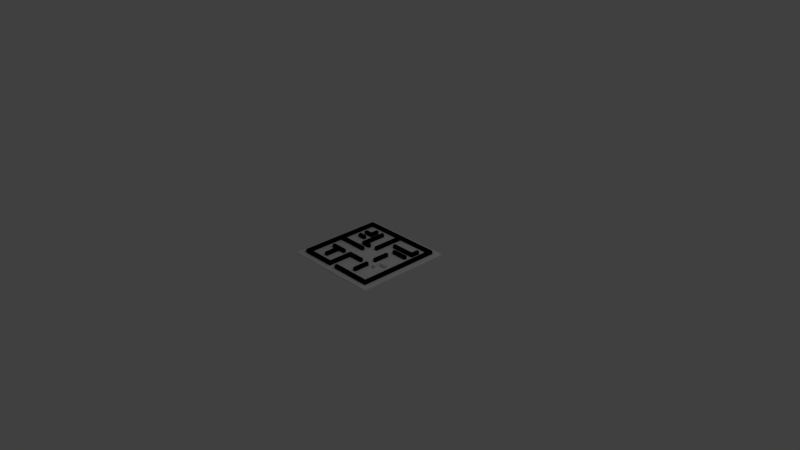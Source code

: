 # Source: simplemaze.blend  (saved by Blender 2.78.0; exported with 4.5.12 LTS)
import bpy
from mathutils import Matrix  # noqa: F401  (used for matrix-valued properties, if any)

bpy.ops.wm.read_factory_settings(use_empty=True)
scene = bpy.context.scene
scene.name = 'Scene'

# ---- collections
col_collection_1 = bpy.data.collections.new('Collection 1'); scene.collection.children.link(col_collection_1)

# ---- materials (node trees are filled in below, after node groups)
mat_material = bpy.data.materials.new('Material')
mat_material.alpha_threshold = 0.0
mat_material.use_transparent_shadow = False
mat_material.roughness = 0.5
mat_material.line_color = (0.0, 0.0, 0.0, 1.0)

# ---- material node trees

# ---- world
world_world = bpy.data.worlds.new('World'); scene.world = world_world
world_world.color = (0.05088, 0.05088, 0.05088)
world_world.use_sun_shadow = False
world_world.sun_shadow_jitter_overblur = 0.0
world_world.cycles.sampling_method = 'MANUAL'

# ---- cameras
cam_camera = bpy.data.cameras.new('Camera')
cam_camera.clip_end = 100.0
cam_camera.lens = 35.0
cam_camera.sensor_width = 32.0
cam_camera.sensor_height = 18.0
cam_camera.ortho_scale = 7.314
cam_camera.dof.focus_distance = 0.0
cam_camera.dof.aperture_fstop = 128.0

# ---- lights
light_lamp = bpy.data.lights.new('Lamp', 'POINT')
light_lamp.transmission_factor = 0.0
light_lamp.cutoff_distance = 30.0
light_lamp.energy = 100.0
light_lamp.shadow_buffer_clip_start = 1.001
light_lamp.shadow_soft_size = 0.1
light_lamp.shadow_maximum_resolution = 0.006
light_lamp.use_absolute_resolution = True

# ---- meshes
me_plane_025 = bpy.data.meshes.new('Plane.025')
me_plane_025.from_pydata([(-0.3328, -0.2021, 0.0), (-0.4438, -0.2021, 0.0), (-0.3328, -0.2021, 0.05635), (-0.4438, -0.2021, 0.05635), (-0.3328, -0.2417, 0.0), (-0.4438, -0.2417, 0.0), (-0.3328, -0.2417, 0.05635), (-0.4438, -0.2417, 0.05635), (-0.3526, -0.4438, 0.0), (-0.3526, -0.4438, 0.05635), (-0.3526, -0.2219, 0.05635), (-0.3526, -0.2219, 0.0), (-0.313, -0.4438, 0.0), (-0.313, -0.4438, 0.05635), (-0.313, -0.2219, 0.05635), (-0.313, -0.2219, 0.0), (-0.2219, -0.2021, 0.0), (-0.2219, -0.2021, 0.05635), (-0.3328, -0.2021, 0.05635), (-0.3328, -0.2021, 0.0), (-0.2219, -0.2417, 0.0), (-0.2219, -0.2417, 0.05635), (-0.3328, -0.2417, 0.05635), (-0.3328, -0.2417, 0.0), (-0.313, 0.313, 0.0), (-0.4438, 0.313, 0.0), (-0.313, 0.4438, 0.0), (-0.313, 0.313, 0.05635), (-0.4438, 0.313, 0.05635), (-0.313, 0.4438, 0.05635), (-0.3526, 0.3526, 0.0), (-0.4438, 0.3526, 0.0), (-0.3526, 0.4438, 0.0), (-0.3526, 0.3526, 0.05635), (-0.4438, 0.3526, 0.05635), (-0.3526, 0.4438, 0.05635), (0.0, -0.5745, 0.0), (0.5745, -0.5745, 0.0), (-0.09114, -0.5745, 0.0), (-0.5745, -0.5745, 0.0), (-0.5745, 0.5745, 0.0), (0.5745, 0.5745, 0.0), (-0.09114, -0.2417, 0.0), (0.1109, -0.2417, 0.0), (0.0, -0.5745, 0.05635), (0.5745, -0.5745, 0.05635), (-0.09114, -0.5745, 0.05635), (-0.5745, -0.5745, 0.05635), (-0.5745, 0.5745, 0.05635), (0.5745, 0.5745, 0.05635), (-0.09114, -0.2417, 0.05635), (0.1109, -0.2417, 0.05635), (0.0, -0.5349, 0.0), (0.5349, -0.5349, 0.0), (-0.1307, -0.5349, 0.0), (-0.5349, -0.5349, 0.0), (-0.5349, 0.5349, 0.0), (0.5349, 0.5349, 0.0), (-0.1307, -0.2021, 0.0), (0.1109, -0.2021, 0.0), (0.0, -0.5349, 0.05635), (0.5349, -0.5349, 0.05635), (-0.1307, -0.5349, 0.05635), (-0.5349, -0.5349, 0.05635), (-0.5349, 0.5349, 0.05635), (0.5349, 0.5349, 0.05635), (-0.1307, -0.2021, 0.05635), (0.1109, -0.2021, 0.05635), (-0.4438, 0.2417, 0.0), (-0.3328, 0.2417, 0.0), (-0.4438, 0.2417, 0.05635), (-0.3328, 0.2417, 0.05635), (-0.4438, 0.2021, 0.0), (-0.3328, 0.2021, 0.0), (-0.4438, 0.2021, 0.05635), (-0.3328, 0.2021, 0.05635), (-0.2417, 0.4438, 0.0), (-0.1109, 0.09114, 0.0), (-0.2417, 0.09114, 0.0), (-0.2417, 0.4438, 0.05635), (-0.1109, 0.09114, 0.05635), (-0.2417, 0.09114, 0.05635), (-0.2021, 0.4438, 0.0), (-0.1109, 0.1307, 0.0), (-0.2021, 0.1307, 0.0), (-0.2021, 0.4438, 0.05635), (-0.1109, 0.1307, 0.05635), (-0.2021, 0.1307, 0.05635), (-0.5547, -0.0198, 0.0), (-0.1109, -0.0198, 0.0), (-0.5547, -0.0198, 0.05635), (-0.1109, -0.0198, 0.05635), (-0.5547, 0.0198, 0.0), (-0.1109, 0.0198, 0.0), (-0.5547, 0.0198, 0.05635), (-0.1109, 0.0198, 0.05635), (0.0198, 0.1109, 0.0), (0.0198, 0.5547, 0.0), (0.0198, 0.1109, 0.05635), (0.0198, 0.5547, 0.05635), (-0.0198, 0.1109, 0.0), (-0.0198, 0.5547, 0.0), (-0.0198, 0.1109, 0.05635), (-0.0198, 0.5547, 0.05635), (0.2417, 0.0, 0.0), (0.2417, 0.1109, 0.0), (0.2417, -0.1109, 0.0), (0.2417, 0.0, 0.05635), (0.2417, 0.1109, 0.05635), (0.2417, -0.1109, 0.05635), (0.2021, 0.0, 0.0), (0.2021, 0.1109, 0.0), (0.2021, -0.1109, 0.0), (0.2021, 0.0, 0.05635), (0.2021, 0.1109, 0.05635), (0.2021, -0.1109, 0.05635), (0.1109, 0.313, 0.0), (0.4636, 0.313, 0.0), (0.4636, 0.4438, 0.0), (0.1109, 0.313, 0.05635), (0.4636, 0.313, 0.05635), (0.4636, 0.4438, 0.05635), (0.1109, 0.3526, 0.0), (0.424, 0.3526, 0.0), (0.424, 0.4438, 0.0), (0.1109, 0.3526, 0.05635), (0.424, 0.3526, 0.05635), (0.424, 0.4438, 0.05635), (0.4438, 0.2417, 0.0), (0.2219, 0.2417, 0.0), (0.4438, 0.2417, 0.05635), (0.2219, 0.2417, 0.05635), (0.4438, 0.2021, 0.0), (0.2219, 0.2021, 0.0), (0.4438, 0.2021, 0.05635), (0.2219, 0.2021, 0.05635), (0.2021, -0.2219, 0.0), (0.2021, -0.4438, 0.0), (0.2021, -0.2219, 0.05635), (0.2021, -0.4438, 0.05635), (0.2417, -0.2219, 0.0), (0.2417, -0.4438, 0.0), (0.2417, -0.2219, 0.05635), (0.2417, -0.4438, 0.05635), (0.2021, -0.2219, 0.0), (0.2021, -0.4438, 0.0), (0.2021, -0.2219, 0.05635), (0.2021, -0.4438, 0.05635), (0.2417, -0.2219, 0.0), (0.2417, -0.4438, 0.0), (0.2417, -0.2219, 0.05635), (0.2417, -0.4438, 0.05635), (0.4438, 0.2417, 0.0), (0.2219, 0.2417, 0.0), (0.4438, 0.2417, 0.05635), (0.2219, 0.2417, 0.05635), (0.4438, 0.2021, 0.0), (0.2219, 0.2021, 0.0), (0.4438, 0.2021, 0.05635), (0.2219, 0.2021, 0.05635), (0.1109, 0.313, 0.0), (0.4636, 0.313, 0.0), (0.4636, 0.4438, 0.0), (0.1109, 0.313, 0.05635), (0.4636, 0.313, 0.05635), (0.4636, 0.4438, 0.05635), (0.1109, 0.3526, 0.0), (0.424, 0.3526, 0.0), (0.424, 0.4438, 0.0), (0.1109, 0.3526, 0.05635), (0.424, 0.3526, 0.05635), (0.424, 0.4438, 0.05635), (0.2417, 0.0, 0.0), (0.2417, 0.1109, 0.0), (0.2417, -0.1109, 0.0), (0.2417, 0.0, 0.05635), (0.2417, 0.1109, 0.05635), (0.2417, -0.1109, 0.05635), (0.2021, 0.0, 0.0), (0.2021, 0.1109, 0.0), (0.2021, -0.1109, 0.0), (0.2021, 0.0, 0.05635), (0.2021, 0.1109, 0.05635), (0.2021, -0.1109, 0.05635), (0.0198, 0.1109, 0.0), (0.0198, 0.5547, 0.0), (0.0198, 0.1109, 0.05635), (0.0198, 0.5547, 0.05635), (-0.0198, 0.1109, 0.0), (-0.0198, 0.5547, 0.0), (-0.0198, 0.1109, 0.05635), (-0.0198, 0.5547, 0.05635), (-0.5547, -0.0198, 0.0), (-0.1109, -0.0198, 0.0), (-0.5547, -0.0198, 0.05635), (-0.1109, -0.0198, 0.05635), (-0.5547, 0.0198, 0.0), (-0.1109, 0.0198, 0.0), (-0.5547, 0.0198, 0.05635), (-0.1109, 0.0198, 0.05635), (-0.2417, 0.4438, 0.0), (-0.1109, 0.09114, 0.0), (-0.2417, 0.09114, 0.0), (-0.2417, 0.4438, 0.05635), (-0.1109, 0.09114, 0.05635), (-0.2417, 0.09114, 0.05635), (-0.2021, 0.4438, 0.0), (-0.1109, 0.1307, 0.0), (-0.2021, 0.1307, 0.0), (-0.2021, 0.4438, 0.05635), (-0.1109, 0.1307, 0.05635), (-0.2021, 0.1307, 0.05635), (-0.4438, 0.2417, 0.0), (-0.3328, 0.2417, 0.0), (-0.4438, 0.2417, 0.05635), (-0.3328, 0.2417, 0.05635), (-0.4438, 0.2021, 0.0), (-0.3328, 0.2021, 0.0), (-0.4438, 0.2021, 0.05635), (-0.3328, 0.2021, 0.05635), (0.0, -0.5745, 0.0), (0.5745, -0.5745, 0.0), (-0.09114, -0.5745, 0.0), (-0.5745, -0.5745, 0.0), (-0.5745, 0.5745, 0.0), (0.5745, 0.5745, 0.0), (-0.09114, -0.2417, 0.0), (0.1109, -0.2417, 0.0), (0.0, -0.5745, 0.05635), (0.5745, -0.5745, 0.05635), (-0.09114, -0.5745, 0.05635), (-0.5745, -0.5745, 0.05635), (-0.5745, 0.5745, 0.05635), (0.5745, 0.5745, 0.05635), (-0.09114, -0.2417, 0.05635), (0.1109, -0.2417, 0.05635), (0.0, -0.5349, 0.0), (0.5349, -0.5349, 0.0), (-0.1307, -0.5349, 0.0), (-0.5349, -0.5349, 0.0), (-0.5349, 0.5349, 0.0), (0.5349, 0.5349, 0.0), (-0.1307, -0.2021, 0.0), (0.1109, -0.2021, 0.0), (0.0, -0.5349, 0.05635), (0.5349, -0.5349, 0.05635), (-0.1307, -0.5349, 0.05635), (-0.5349, -0.5349, 0.05635), (-0.5349, 0.5349, 0.05635), (0.5349, 0.5349, 0.05635), (-0.1307, -0.2021, 0.05635), (0.1109, -0.2021, 0.05635), (-0.313, 0.313, 0.0), (-0.4438, 0.313, 0.0), (-0.313, 0.4438, 0.0), (-0.313, 0.313, 0.05635), (-0.4438, 0.313, 0.05635), (-0.313, 0.4438, 0.05635), (-0.3526, 0.3526, 0.0), (-0.4438, 0.3526, 0.0), (-0.3526, 0.4438, 0.0), (-0.3526, 0.3526, 0.05635), (-0.4438, 0.3526, 0.05635), (-0.3526, 0.4438, 0.05635), (-0.2219, -0.2021, 0.0), (-0.2219, -0.2021, 0.05635), (-0.3328, -0.2021, 0.05635), (-0.3328, -0.2021, 0.0), (-0.2219, -0.2417, 0.0), (-0.2219, -0.2417, 0.05635), (-0.3328, -0.2417, 0.05635), (-0.3328, -0.2417, 0.0), (-0.3526, -0.4438, 0.0), (-0.3526, -0.4438, 0.05635), (-0.3526, -0.2219, 0.05635), (-0.3526, -0.2219, 0.0), (-0.313, -0.4438, 0.0), (-0.313, -0.4438, 0.05635), (-0.313, -0.2219, 0.05635), (-0.313, -0.2219, 0.0), (-0.3328, -0.2021, 0.0), (-0.4438, -0.2021, 0.0), (-0.3328, -0.2021, 0.05635), (-0.4438, -0.2021, 0.05635), (-0.3328, -0.2417, 0.0), (-0.4438, -0.2417, 0.0), (-0.3328, -0.2417, 0.05635), (-0.4438, -0.2417, 0.05635), (0.313, -0.09114, 0.0), (0.313, -0.2219, 0.0), (0.4438, -0.09114, 0.0), (0.313, -0.09114, 0.05635), (0.313, -0.2219, 0.05635), (0.4438, -0.09114, 0.05635), (0.3526, -0.1307, 0.0), (0.3526, -0.2219, 0.0), (0.4438, -0.1307, 0.0), (0.3526, -0.1307, 0.05635), (0.3526, -0.2219, 0.05635), (0.4438, -0.1307, 0.05635)], [], [(0, 1, 3, 2), (4, 6, 7, 5), (1, 0, 4, 5), (2, 3, 7, 6), (3, 1, 5, 7), (0, 2, 6, 4), (11, 8, 9, 10), (15, 14, 13, 12), (8, 11, 15, 12), (10, 9, 13, 14), (9, 8, 12, 13), (11, 10, 14, 15), (16, 19, 18, 17), (20, 21, 22, 23), (19, 16, 20, 23), (17, 18, 22, 21), (18, 19, 23, 22), (16, 17, 21, 20), (25, 24, 27, 28), (24, 26, 29, 27), (31, 34, 33, 30), (30, 33, 35, 32), (24, 25, 31, 30), (26, 24, 30, 32), (28, 27, 33, 34), (27, 29, 35, 33), (25, 28, 34, 31), (29, 26, 32, 35), (38, 42, 50, 46), (41, 40, 48, 49), (36, 37, 45, 44), (37, 41, 49, 45), (42, 43, 51, 50), (39, 38, 46, 47), (40, 39, 47, 48), (54, 62, 66, 58), (57, 65, 64, 56), (52, 60, 61, 53), (53, 61, 65, 57), (58, 66, 67, 59), (55, 63, 62, 54), (56, 64, 63, 55), (37, 36, 52, 53), (41, 37, 53, 57), (38, 39, 55, 54), (39, 40, 56, 55), (40, 41, 57, 56), (42, 38, 54, 58), (43, 42, 58, 59), (44, 45, 61, 60), (45, 49, 65, 61), (47, 46, 62, 63), (48, 47, 63, 64), (49, 48, 64, 65), (46, 50, 66, 62), (50, 51, 67, 66), (36, 44, 60, 52), (51, 43, 59, 67), (69, 68, 70, 71), (73, 75, 74, 72), (68, 69, 73, 72), (71, 70, 74, 75), (70, 68, 72, 74), (69, 71, 75, 73), (76, 78, 81, 79), (78, 77, 80, 81), (82, 85, 87, 84), (84, 87, 86, 83), (78, 76, 82, 84), (77, 78, 84, 83), (79, 81, 87, 85), (81, 80, 86, 87), (76, 79, 85, 82), (80, 77, 83, 86), (88, 89, 91, 90), (92, 94, 95, 93), (89, 88, 92, 93), (90, 91, 95, 94), (91, 89, 93, 95), (88, 90, 94, 92), (96, 97, 99, 98), (100, 102, 103, 101), (97, 96, 100, 101), (98, 99, 103, 102), (99, 97, 101, 103), (96, 98, 102, 100), (104, 105, 108, 107), (106, 104, 107, 109), (110, 113, 114, 111), (112, 115, 113, 110), (105, 104, 110, 111), (104, 106, 112, 110), (107, 108, 114, 113), (109, 107, 113, 115), (108, 105, 111, 114), (106, 109, 115, 112), (116, 117, 120, 119), (117, 118, 121, 120), (122, 125, 126, 123), (123, 126, 127, 124), (117, 116, 122, 123), (118, 117, 123, 124), (119, 120, 126, 125), (120, 121, 127, 126), (116, 119, 125, 122), (121, 118, 124, 127), (128, 129, 131, 130), (132, 134, 135, 133), (129, 128, 132, 133), (130, 131, 135, 134), (131, 129, 133, 135), (128, 130, 134, 132), (136, 137, 139, 138), (140, 142, 143, 141), (137, 136, 140, 141), (138, 139, 143, 142), (139, 137, 141, 143), (136, 138, 142, 140), (144, 145, 147, 146), (148, 150, 151, 149), (145, 144, 148, 149), (146, 147, 151, 150), (147, 145, 149, 151), (144, 146, 150, 148), (152, 153, 155, 154), (156, 158, 159, 157), (153, 152, 156, 157), (154, 155, 159, 158), (155, 153, 157, 159), (152, 154, 158, 156), (160, 161, 164, 163), (161, 162, 165, 164), (166, 169, 170, 167), (167, 170, 171, 168), (161, 160, 166, 167), (162, 161, 167, 168), (163, 164, 170, 169), (164, 165, 171, 170), (160, 163, 169, 166), (165, 162, 168, 171), (172, 173, 176, 175), (174, 172, 175, 177), (178, 181, 182, 179), (180, 183, 181, 178), (173, 172, 178, 179), (172, 174, 180, 178), (175, 176, 182, 181), (177, 175, 181, 183), (176, 173, 179, 182), (174, 177, 183, 180), (184, 185, 187, 186), (188, 190, 191, 189), (185, 184, 188, 189), (186, 187, 191, 190), (187, 185, 189, 191), (184, 186, 190, 188), (192, 193, 195, 194), (196, 198, 199, 197), (193, 192, 196, 197), (194, 195, 199, 198), (195, 193, 197, 199), (192, 194, 198, 196), (200, 202, 205, 203), (202, 201, 204, 205), (206, 209, 211, 208), (208, 211, 210, 207), (202, 200, 206, 208), (201, 202, 208, 207), (203, 205, 211, 209), (205, 204, 210, 211), (200, 203, 209, 206), (204, 201, 207, 210), (213, 212, 214, 215), (217, 219, 218, 216), (212, 213, 217, 216), (215, 214, 218, 219), (214, 212, 216, 218), (213, 215, 219, 217), (222, 226, 234, 230), (225, 224, 232, 233), (220, 221, 229, 228), (221, 225, 233, 229), (226, 227, 235, 234), (223, 222, 230, 231), (224, 223, 231, 232), (238, 246, 250, 242), (241, 249, 248, 240), (236, 244, 245, 237), (237, 245, 249, 241), (242, 250, 251, 243), (239, 247, 246, 238), (240, 248, 247, 239), (221, 220, 236, 237), (225, 221, 237, 241), (222, 223, 239, 238), (223, 224, 240, 239), (224, 225, 241, 240), (226, 222, 238, 242), (227, 226, 242, 243), (228, 229, 245, 244), (229, 233, 249, 245), (231, 230, 246, 247), (232, 231, 247, 248), (233, 232, 248, 249), (230, 234, 250, 246), (234, 235, 251, 250), (220, 228, 244, 236), (235, 227, 243, 251), (253, 252, 255, 256), (252, 254, 257, 255), (259, 262, 261, 258), (258, 261, 263, 260), (252, 253, 259, 258), (254, 252, 258, 260), (256, 255, 261, 262), (255, 257, 263, 261), (253, 256, 262, 259), (257, 254, 260, 263), (264, 267, 266, 265), (268, 269, 270, 271), (267, 264, 268, 271), (265, 266, 270, 269), (266, 267, 271, 270), (264, 265, 269, 268), (275, 272, 273, 274), (279, 278, 277, 276), (272, 275, 279, 276), (274, 273, 277, 278), (273, 272, 276, 277), (275, 274, 278, 279), (280, 281, 283, 282), (284, 286, 287, 285), (281, 280, 284, 285), (282, 283, 287, 286), (283, 281, 285, 287), (280, 282, 286, 284), (288, 289, 292, 291), (290, 288, 291, 293), (294, 297, 298, 295), (296, 299, 297, 294), (289, 288, 294, 295), (288, 290, 296, 294), (291, 292, 298, 297), (293, 291, 297, 299), (292, 289, 295, 298), (290, 293, 299, 296)])
_uv = me_plane_025.uv_layers.new(name='UVMap')
_uv.uv.foreach_set('vector', [0.3818, 0.8973, 0.3818, 0.8457, 0.4123, 0.8457, 0.4123, 0.8973, 0.1049, 0.8457, 0.1355, 0.8457, 0.1355, 0.8973, 0.1049, 0.8973, 0.7515, 0.7738, 0.7754, 0.7738, 0.7754, 0.7839, 0.7515, 0.7839, 0.9625, 0.7839, 0.9386, 0.7839, 0.9386, 0.7738, 0.9625, 0.7738, 0.1267, 0.8973, 0.1267, 0.923, 0.1049, 0.923, 0.1049, 0.8973, 0.8104, 0.7829, 0.7985, 0.7829, 0.7985, 0.7728, 0.8104, 0.7728, 0.06352, 0.7794, 0.06352, 0.8825, 0.033, 0.8825, 0.033, 0.7794, 0.06352, 0.7794, 0.09404, 0.7794, 0.09404, 0.8825, 0.06352, 0.8825, 0.8779, 0.787, 0.8301, 0.787, 0.8301, 0.7769, 0.8779, 0.7769, 0.7275, 0.793, 0.6797, 0.793, 0.6797, 0.7829, 0.7275, 0.7829, 0.4363, 0.5694, 0.4363, 0.5952, 0.4145, 0.5952, 0.4145, 0.5694, 0.9677, 0.9599, 0.9557, 0.9599, 0.9557, 0.9498, 0.9677, 0.9498, 0.1355, 0.8973, 0.1355, 0.8457, 0.166, 0.8457, 0.166, 0.8973, 0.36, 0.1237, 0.3905, 0.1237, 0.3905, 0.1753, 0.36, 0.1753, 0.7515, 0.7839, 0.7275, 0.7839, 0.7275, 0.7738, 0.7515, 0.7738, 0.9386, 0.7839, 0.9147, 0.7839, 0.9147, 0.7738, 0.9386, 0.7738, 0.9583, 0.8679, 0.9702, 0.8679, 0.9702, 0.878, 0.9583, 0.878, 0.4428, 0.1495, 0.4428, 0.1753, 0.421, 0.1753, 0.421, 0.1495, 0.2488, 0.8641, 0.2488, 0.8033, 0.2793, 0.8033, 0.2793, 0.8641, 0.1965, 0.8273, 0.1965, 0.888, 0.166, 0.888, 0.166, 0.8273, 0.421, 0.1661, 0.3905, 0.1661, 0.3905, 0.1237, 0.421, 0.1237, 0.4428, 0.1053, 0.4123, 0.1053, 0.4123, 0.06296, 0.4428, 0.06296, 0.9189, 0.8264, 0.9189, 0.8598, 0.9104, 0.8598, 0.9104, 0.8365, 0.8908, 0.8264, 0.9189, 0.8264, 0.9104, 0.8365, 0.8908, 0.8365, 0.7275, 0.8557, 0.7275, 0.8224, 0.7361, 0.8325, 0.7361, 0.8557, 0.7275, 0.8224, 0.7557, 0.8224, 0.7557, 0.8325, 0.7361, 0.8325, 0.166, 0.9138, 0.166, 0.888, 0.1878, 0.888, 0.1878, 0.9138, 0.4428, 0.1237, 0.4428, 0.1495, 0.421, 0.1495, 0.421, 0.1237, 0.299, 0.0206, 0.299, 0.1753, 0.2684, 0.1753, 0.2684, 0.0206, 0.07442, 0.0206, 0.07442, 0.5547, 0.0439, 0.5547, 0.0439, 0.0206, 0.1965, 0.4515, 0.1965, 0.1845, 0.227, 0.1845, 0.227, 0.4515, 0.0439, 0.0206, 0.0439, 0.5547, 0.01338, 0.5547, 0.01338, 0.0206, 0.384, 0.6118, 0.384, 0.5179, 0.4145, 0.5179, 0.4145, 0.6118, 0.2488, 0.7425, 0.2488, 0.5179, 0.2793, 0.5179, 0.2793, 0.7425, 0.1049, 0.0206, 0.1049, 0.5547, 0.07442, 0.5547, 0.07442, 0.0206, 0.3295, 0.1753, 0.299, 0.1753, 0.299, 0.0206, 0.3295, 0.0206, 0.1965, 0.5179, 0.166, 0.5179, 0.166, 0.0206, 0.1965, 0.0206, 0.2575, 0.4331, 0.227, 0.4331, 0.227, 0.1845, 0.2575, 0.1845, 0.166, 0.5179, 0.1355, 0.5179, 0.1355, 0.0206, 0.166, 0.0206, 0.3295, 0.0206, 0.36, 0.0206, 0.36, 0.1329, 0.3295, 0.1329, 0.3491, 0.3724, 0.3186, 0.3724, 0.3186, 0.1845, 0.3491, 0.1845, 0.1355, 0.5179, 0.1049, 0.5179, 0.1049, 0.0206, 0.1355, 0.0206, 0.9921, 0.3764, 0.7726, 0.3764, 0.7726, 0.3636, 0.977, 0.3636, 0.9921, 0.00539, 0.9921, 0.3764, 0.977, 0.3636, 0.977, 0.01818, 0.7377, 0.3764, 0.553, 0.3764, 0.5681, 0.3636, 0.7226, 0.3636, 0.553, 0.3764, 0.553, 0.00539, 0.5681, 0.01818, 0.5681, 0.3636, 0.553, 0.00539, 0.9921, 0.00539, 0.977, 0.01818, 0.5681, 0.01818, 0.7377, 0.2689, 0.7377, 0.3764, 0.7226, 0.3636, 0.7226, 0.2561, 0.815, 0.2689, 0.7377, 0.2689, 0.7226, 0.2561, 0.815, 0.2561, 0.7726, 0.3764, 0.9921, 0.3764, 0.977, 0.3892, 0.7726, 0.3892, 0.9921, 0.3764, 0.9921, 0.7474, 0.977, 0.7346, 0.977, 0.3892, 0.553, 0.3764, 0.7377, 0.3764, 0.7226, 0.3892, 0.5681, 0.3892, 0.553, 0.7474, 0.553, 0.3764, 0.5681, 0.3892, 0.5681, 0.7346, 0.9921, 0.7474, 0.553, 0.7474, 0.5681, 0.7346, 0.977, 0.7346, 0.7377, 0.3764, 0.7377, 0.4839, 0.7226, 0.4966, 0.7226, 0.3892, 0.7377, 0.4839, 0.815, 0.4839, 0.815, 0.4966, 0.7226, 0.4966, 0.384, 0.7407, 0.384, 0.7149, 0.4058, 0.7149, 0.4058, 0.7407, 0.4363, 0.2619, 0.4363, 0.2876, 0.4145, 0.2876, 0.4145, 0.2619, 0.3513, 0.8973, 0.3513, 0.8457, 0.3818, 0.8457, 0.3818, 0.8973, 0.3208, 0.8457, 0.3513, 0.8457, 0.3513, 0.8973, 0.3208, 0.8973, 0.6318, 0.7728, 0.6558, 0.7728, 0.6558, 0.7829, 0.6318, 0.7829, 0.9147, 0.7839, 0.8908, 0.7839, 0.8908, 0.7738, 0.9147, 0.7738, 0.4493, 0.7149, 0.4493, 0.7407, 0.4275, 0.7407, 0.4275, 0.7149, 0.1878, 0.9138, 0.1878, 0.888, 0.2096, 0.888, 0.2096, 0.9138, 0.166, 0.6818, 0.166, 0.8457, 0.1355, 0.8457, 0.1355, 0.6818, 0.2793, 0.8641, 0.2793, 0.8033, 0.3099, 0.8033, 0.3099, 0.8641, 0.1965, 0.8273, 0.166, 0.8273, 0.166, 0.6818, 0.1965, 0.6818, 0.36, 0.1753, 0.3295, 0.1753, 0.3295, 0.1329, 0.36, 0.1329, 0.8626, 0.9266, 0.7865, 0.9266, 0.7865, 0.9164, 0.854, 0.9164, 0.8626, 0.8932, 0.8626, 0.9266, 0.854, 0.9164, 0.854, 0.8932, 0.5558, 0.8507, 0.6318, 0.8507, 0.6233, 0.8608, 0.5558, 0.8608, 0.6318, 0.8507, 0.6318, 0.8841, 0.6233, 0.8841, 0.6233, 0.8608, 0.1267, 0.923, 0.1267, 0.8973, 0.1485, 0.8973, 0.1485, 0.923, 0.4145, 0.5436, 0.4145, 0.5179, 0.4363, 0.5179, 0.4363, 0.5436, 0.2881, 0.3908, 0.2881, 0.1845, 0.3186, 0.1845, 0.3186, 0.3908, 0.3099, 0.7241, 0.2793, 0.7241, 0.2793, 0.5179, 0.3099, 0.5179, 0.7865, 0.8072, 0.8822, 0.8072, 0.8822, 0.8173, 0.7865, 0.8173, 0.7275, 0.8133, 0.6318, 0.8133, 0.6318, 0.8032, 0.7275, 0.8032, 0.4145, 0.3908, 0.4145, 0.365, 0.4363, 0.365, 0.4363, 0.3908, 0.9677, 0.9498, 0.9557, 0.9498, 0.9557, 0.9397, 0.9677, 0.9397, 0.2881, 0.1845, 0.2881, 0.3908, 0.2575, 0.3908, 0.2575, 0.1845, 0.3404, 0.7241, 0.3099, 0.7241, 0.3099, 0.5179, 0.3404, 0.5179, 0.6318, 0.793, 0.7275, 0.793, 0.7275, 0.8032, 0.6318, 0.8032, 0.7865, 0.7971, 0.8822, 0.7971, 0.8822, 0.8072, 0.7865, 0.8072, 0.9557, 0.9296, 0.9677, 0.9296, 0.9677, 0.9397, 0.9557, 0.9397, 0.4145, 0.3392, 0.4145, 0.3134, 0.4363, 0.3134, 0.4363, 0.3392, 0.3905, 0.4423, 0.3905, 0.4939, 0.36, 0.4939, 0.36, 0.4423, 0.3905, 0.3908, 0.3905, 0.4423, 0.36, 0.4423, 0.36, 0.3908, 0.4123, 0.7941, 0.3818, 0.7941, 0.3818, 0.7425, 0.4123, 0.7425, 0.4123, 0.8457, 0.3818, 0.8457, 0.3818, 0.7941, 0.4123, 0.7941, 0.9583, 0.8699, 0.9343, 0.8699, 0.9343, 0.8598, 0.9583, 0.8598, 0.9343, 0.8699, 0.9104, 0.8699, 0.9104, 0.8598, 0.9343, 0.8598, 0.8865, 0.8699, 0.8626, 0.8699, 0.8626, 0.8598, 0.8865, 0.8598, 0.9104, 0.8699, 0.8865, 0.8699, 0.8865, 0.8598, 0.9104, 0.8598, 0.4493, 0.6634, 0.4493, 0.6891, 0.4275, 0.6891, 0.4275, 0.6634, 0.4275, 0.6376, 0.4275, 0.6118, 0.4493, 0.6118, 0.4493, 0.6376, 0.1049, 0.8457, 0.1049, 0.6818, 0.1355, 0.6818, 0.1355, 0.8457, 0.3295, 0.4515, 0.3295, 0.5123, 0.299, 0.5123, 0.299, 0.4515, 0.227, 0.8273, 0.1965, 0.8273, 0.1965, 0.6818, 0.227, 0.6818, 0.2793, 0.9065, 0.2488, 0.9065, 0.2488, 0.8641, 0.2793, 0.8641, 0.8036, 0.9266, 0.8796, 0.9266, 0.8796, 0.9367, 0.8121, 0.9367, 0.8036, 0.9599, 0.8036, 0.9266, 0.8121, 0.9367, 0.8121, 0.9599, 0.7865, 0.8598, 0.8626, 0.8598, 0.854, 0.8699, 0.7865, 0.8699, 0.8626, 0.8598, 0.8626, 0.8932, 0.854, 0.8932, 0.854, 0.8699, 0.4145, 0.3134, 0.4145, 0.2876, 0.4363, 0.2876, 0.4363, 0.3134, 0.4058, 0.7407, 0.4058, 0.7149, 0.4275, 0.7149, 0.4275, 0.7407, 0.36, 0.3908, 0.36, 0.4939, 0.3295, 0.4939, 0.3295, 0.3908, 0.3513, 0.7425, 0.3818, 0.7425, 0.3818, 0.8457, 0.3513, 0.8457, 0.5558, 0.7839, 0.6036, 0.7839, 0.6036, 0.794, 0.5558, 0.794, 0.8301, 0.787, 0.8779, 0.787, 0.8779, 0.7971, 0.8301, 0.7971, 0.4493, 0.6376, 0.4493, 0.6634, 0.4275, 0.6634, 0.4275, 0.6376, 0.3208, 0.923, 0.3208, 0.8973, 0.3425, 0.8973, 0.3425, 0.923, 0.3905, 0.0206, 0.3905, 0.1237, 0.36, 0.1237, 0.36, 0.0206, 0.3513, 0.8457, 0.3208, 0.8457, 0.3208, 0.7425, 0.3513, 0.7425, 0.7754, 0.794, 0.7275, 0.794, 0.7275, 0.7839, 0.7754, 0.7839, 0.6797, 0.793, 0.6318, 0.793, 0.6318, 0.7829, 0.6797, 0.7829, 0.3643, 0.8973, 0.3643, 0.923, 0.3425, 0.923, 0.3425, 0.8973, 0.4145, 0.2619, 0.4145, 0.2361, 0.4363, 0.2361, 0.4363, 0.2619, 0.3905, 0.0206, 0.3905, 0.1237, 0.36, 0.1237, 0.36, 0.0206, 0.3513, 0.8457, 0.3208, 0.8457, 0.3208, 0.7425, 0.3513, 0.7425, 0.7754, 0.794, 0.7275, 0.794, 0.7275, 0.7839, 0.7754, 0.7839, 0.6797, 0.793, 0.6318, 0.793, 0.6318, 0.7829, 0.6797, 0.7829, 0.3643, 0.8973, 0.3643, 0.923, 0.3425, 0.923, 0.3425, 0.8973, 0.4145, 0.2619, 0.4145, 0.2361, 0.4363, 0.2361, 0.4363, 0.2619, 0.36, 0.3908, 0.36, 0.4939, 0.3295, 0.4939, 0.3295, 0.3908, 0.3513, 0.7425, 0.3818, 0.7425, 0.3818, 0.8457, 0.3513, 0.8457, 0.5558, 0.7839, 0.6036, 0.7839, 0.6036, 0.794, 0.5558, 0.794, 0.8301, 0.787, 0.8779, 0.787, 0.8779, 0.7971, 0.8301, 0.7971, 0.4493, 0.6376, 0.4493, 0.6634, 0.4275, 0.6634, 0.4275, 0.6376, 0.3208, 0.923, 0.3208, 0.8973, 0.3425, 0.8973, 0.3425, 0.923, 0.1049, 0.8457, 0.1049, 0.6818, 0.1355, 0.6818, 0.1355, 0.8457, 0.3295, 0.4515, 0.3295, 0.5123, 0.299, 0.5123, 0.299, 0.4515, 0.227, 0.8273, 0.1965, 0.8273, 0.1965, 0.6818, 0.227, 0.6818, 0.2793, 0.9065, 0.2488, 0.9065, 0.2488, 0.8641, 0.2793, 0.8641, 0.8036, 0.9266, 0.8796, 0.9266, 0.8796, 0.9367, 0.8121, 0.9367, 0.8036, 0.9599, 0.8036, 0.9266, 0.8121, 0.9367, 0.8121, 0.9599, 0.7865, 0.8598, 0.8626, 0.8598, 0.854, 0.8699, 0.7865, 0.8699, 0.8626, 0.8598, 0.8626, 0.8932, 0.854, 0.8932, 0.854, 0.8699, 0.4145, 0.3134, 0.4145, 0.2876, 0.4363, 0.2876, 0.4363, 0.3134, 0.4058, 0.7407, 0.4058, 0.7149, 0.4275, 0.7149, 0.4275, 0.7407, 0.3905, 0.4423, 0.3905, 0.4939, 0.36, 0.4939, 0.36, 0.4423, 0.3905, 0.3908, 0.3905, 0.4423, 0.36, 0.4423, 0.36, 0.3908, 0.4123, 0.7941, 0.3818, 0.7941, 0.3818, 0.7425, 0.4123, 0.7425, 0.4123, 0.8457, 0.3818, 0.8457, 0.3818, 0.7941, 0.4123, 0.7941, 0.9583, 0.8699, 0.9343, 0.8699, 0.9343, 0.8598, 0.9583, 0.8598, 0.9343, 0.8699, 0.9104, 0.8699, 0.9104, 0.8598, 0.9343, 0.8598, 0.8865, 0.8699, 0.8626, 0.8699, 0.8626, 0.8598, 0.8865, 0.8598, 0.9104, 0.8699, 0.8865, 0.8699, 0.8865, 0.8598, 0.9104, 0.8598, 0.4493, 0.6634, 0.4493, 0.6891, 0.4275, 0.6891, 0.4275, 0.6634, 0.4275, 0.6376, 0.4275, 0.6118, 0.4493, 0.6118, 0.4493, 0.6376, 0.2881, 0.1845, 0.2881, 0.3908, 0.2575, 0.3908, 0.2575, 0.1845, 0.3404, 0.7241, 0.3099, 0.7241, 0.3099, 0.5179, 0.3404, 0.5179, 0.6318, 0.793, 0.7275, 0.793, 0.7275, 0.8032, 0.6318, 0.8032, 0.7865, 0.7971, 0.8822, 0.7971, 0.8822, 0.8072, 0.7865, 0.8072, 0.9557, 0.9296, 0.9677, 0.9296, 0.9677, 0.9397, 0.9557, 0.9397, 0.4145, 0.3392, 0.4145, 0.3134, 0.4363, 0.3134, 0.4363, 0.3392, 0.2881, 0.3908, 0.2881, 0.1845, 0.3186, 0.1845, 0.3186, 0.3908, 0.3099, 0.7241, 0.2793, 0.7241, 0.2793, 0.5179, 0.3099, 0.5179, 0.7865, 0.8072, 0.8822, 0.8072, 0.8822, 0.8173, 0.7865, 0.8173, 0.7275, 0.8133, 0.6318, 0.8133, 0.6318, 0.8032, 0.7275, 0.8032, 0.4145, 0.3908, 0.4145, 0.365, 0.4363, 0.365, 0.4363, 0.3908, 0.9677, 0.9498, 0.9557, 0.9498, 0.9557, 0.9397, 0.9677, 0.9397, 0.166, 0.6818, 0.166, 0.8457, 0.1355, 0.8457, 0.1355, 0.6818, 0.2793, 0.8641, 0.2793, 0.8033, 0.3099, 0.8033, 0.3099, 0.8641, 0.1965, 0.8273, 0.166, 0.8273, 0.166, 0.6818, 0.1965, 0.6818, 0.36, 0.1753, 0.3295, 0.1753, 0.3295, 0.1329, 0.36, 0.1329, 0.8626, 0.9266, 0.7865, 0.9266, 0.7865, 0.9164, 0.854, 0.9164, 0.8626, 0.8932, 0.8626, 0.9266, 0.854, 0.9164, 0.854, 0.8932, 0.5558, 0.8507, 0.6318, 0.8507, 0.6233, 0.8608, 0.5558, 0.8608, 0.6318, 0.8507, 0.6318, 0.8841, 0.6233, 0.8841, 0.6233, 0.8608, 0.1267, 0.923, 0.1267, 0.8973, 0.1485, 0.8973, 0.1485, 0.923, 0.4145, 0.5436, 0.4145, 0.5179, 0.4363, 0.5179, 0.4363, 0.5436, 0.3513, 0.8973, 0.3513, 0.8457, 0.3818, 0.8457, 0.3818, 0.8973, 0.3208, 0.8457, 0.3513, 0.8457, 0.3513, 0.8973, 0.3208, 0.8973, 0.6318, 0.7728, 0.6558, 0.7728, 0.6558, 0.7829, 0.6318, 0.7829, 0.9147, 0.7839, 0.8908, 0.7839, 0.8908, 0.7738, 0.9147, 0.7738, 0.4493, 0.7149, 0.4493, 0.7407, 0.4275, 0.7407, 0.4275, 0.7149, 0.1878, 0.9138, 0.1878, 0.888, 0.2096, 0.888, 0.2096, 0.9138, 0.299, 0.0206, 0.299, 0.1753, 0.2684, 0.1753, 0.2684, 0.0206, 0.07442, 0.0206, 0.07442, 0.5547, 0.0439, 0.5547, 0.0439, 0.0206, 0.1965, 0.4515, 0.1965, 0.1845, 0.227, 0.1845, 0.227, 0.4515, 0.0439, 0.0206, 0.0439, 0.5547, 0.01338, 0.5547, 0.01338, 0.0206, 0.384, 0.6118, 0.384, 0.5179, 0.4145, 0.5179, 0.4145, 0.6118, 0.2488, 0.7425, 0.2488, 0.5179, 0.2793, 0.5179, 0.2793, 0.7425, 0.1049, 0.0206, 0.1049, 0.5547, 0.07442, 0.5547, 0.07442, 0.0206, 0.3295, 0.1753, 0.299, 0.1753, 0.299, 0.0206, 0.3295, 0.0206, 0.1965, 0.5179, 0.166, 0.5179, 0.166, 0.0206, 0.1965, 0.0206, 0.2575, 0.4331, 0.227, 0.4331, 0.227, 0.1845, 0.2575, 0.1845, 0.166, 0.5179, 0.1355, 0.5179, 0.1355, 0.0206, 0.166, 0.0206, 0.3295, 0.0206, 0.36, 0.0206, 0.36, 0.1329, 0.3295, 0.1329, 0.3491, 0.3724, 0.3186, 0.3724, 0.3186, 0.1845, 0.3491, 0.1845, 0.1355, 0.5179, 0.1049, 0.5179, 0.1049, 0.0206, 0.1355, 0.0206, 0.9921, 0.3764, 0.7726, 0.3764, 0.7726, 0.3636, 0.977, 0.3636, 0.9921, 0.00539, 0.9921, 0.3764, 0.977, 0.3636, 0.977, 0.01818, 0.7377, 0.3764, 0.553, 0.3764, 0.5681, 0.3636, 0.7226, 0.3636, 0.553, 0.3764, 0.553, 0.00539, 0.5681, 0.01818, 0.5681, 0.3636, 0.553, 0.00539, 0.9921, 0.00539, 0.977, 0.01818, 0.5681, 0.01818, 0.7377, 0.2689, 0.7377, 0.3764, 0.7226, 0.3636, 0.7226, 0.2561, 0.815, 0.2689, 0.7377, 0.2689, 0.7226, 0.2561, 0.815, 0.2561, 0.7726, 0.3764, 0.9921, 0.3764, 0.977, 0.3892, 0.7726, 0.3892, 0.9921, 0.3764, 0.9921, 0.7474, 0.977, 0.7346, 0.977, 0.3892, 0.553, 0.3764, 0.7377, 0.3764, 0.7226, 0.3892, 0.5681, 0.3892, 0.553, 0.7474, 0.553, 0.3764, 0.5681, 0.3892, 0.5681, 0.7346, 0.9921, 0.7474, 0.553, 0.7474, 0.5681, 0.7346, 0.977, 0.7346, 0.7377, 0.3764, 0.7377, 0.4839, 0.7226, 0.4966, 0.7226, 0.3892, 0.7377, 0.4839, 0.815, 0.4839, 0.815, 0.4966, 0.7226, 0.4966, 0.384, 0.7407, 0.384, 0.7149, 0.4058, 0.7149, 0.4058, 0.7407, 0.4363, 0.2619, 0.4363, 0.2876, 0.4145, 0.2876, 0.4145, 0.2619, 0.2488, 0.8641, 0.2488, 0.8033, 0.2793, 0.8033, 0.2793, 0.8641, 0.1965, 0.8273, 0.1965, 0.888, 0.166, 0.888, 0.166, 0.8273, 0.421, 0.1661, 0.3905, 0.1661, 0.3905, 0.1237, 0.421, 0.1237, 0.4428, 0.1053, 0.4123, 0.1053, 0.4123, 0.06296, 0.4428, 0.06296, 0.9189, 0.8264, 0.9189, 0.8598, 0.9104, 0.8598, 0.9104, 0.8365, 0.8908, 0.8264, 0.9189, 0.8264, 0.9104, 0.8365, 0.8908, 0.8365, 0.7275, 0.8557, 0.7275, 0.8224, 0.7361, 0.8325, 0.7361, 0.8557, 0.7275, 0.8224, 0.7557, 0.8224, 0.7557, 0.8325, 0.7361, 0.8325, 0.166, 0.9138, 0.166, 0.888, 0.1878, 0.888, 0.1878, 0.9138, 0.4428, 0.1237, 0.4428, 0.1495, 0.421, 0.1495, 0.421, 0.1237, 0.1355, 0.8973, 0.1355, 0.8457, 0.166, 0.8457, 0.166, 0.8973, 0.36, 0.1237, 0.3905, 0.1237, 0.3905, 0.1753, 0.36, 0.1753, 0.7515, 0.7839, 0.7275, 0.7839, 0.7275, 0.7738, 0.7515, 0.7738, 0.9386, 0.7839, 0.9147, 0.7839, 0.9147, 0.7738, 0.9386, 0.7738, 0.9583, 0.8679, 0.9702, 0.8679, 0.9702, 0.878, 0.9583, 0.878, 0.4428, 0.1495, 0.4428, 0.1753, 0.421, 0.1753, 0.421, 0.1495, 0.06352, 0.7794, 0.06352, 0.8825, 0.033, 0.8825, 0.033, 0.7794, 0.06352, 0.7794, 0.09404, 0.7794, 0.09404, 0.8825, 0.06352, 0.8825, 0.8779, 0.787, 0.8301, 0.787, 0.8301, 0.7769, 0.8779, 0.7769, 0.7275, 0.793, 0.6797, 0.793, 0.6797, 0.7829, 0.7275, 0.7829, 0.4363, 0.5694, 0.4363, 0.5952, 0.4145, 0.5952, 0.4145, 0.5694, 0.9677, 0.9599, 0.9557, 0.9599, 0.9557, 0.9498, 0.9677, 0.9498, 0.3818, 0.8973, 0.3818, 0.8457, 0.4123, 0.8457, 0.4123, 0.8973, 0.1049, 0.8457, 0.1355, 0.8457, 0.1355, 0.8973, 0.1049, 0.8973, 0.7515, 0.7738, 0.7754, 0.7738, 0.7754, 0.7839, 0.7515, 0.7839, 0.9625, 0.7839, 0.9386, 0.7839, 0.9386, 0.7738, 0.9625, 0.7738, 0.1267, 0.8973, 0.1267, 0.923, 0.1049, 0.923, 0.1049, 0.8973, 0.8104, 0.7829, 0.7985, 0.7829, 0.7985, 0.7728, 0.8104, 0.7728, 0.227, 0.8273, 0.227, 0.888, 0.1965, 0.888, 0.1965, 0.8273, 0.299, 0.4515, 0.299, 0.5123, 0.2684, 0.5123, 0.2684, 0.4515, 0.3099, 0.9065, 0.2793, 0.9065, 0.2793, 0.8641, 0.3099, 0.8641, 0.4123, 0.0206, 0.4428, 0.0206, 0.4428, 0.06296, 0.4123, 0.06296, 0.7839, 0.8507, 0.7839, 0.8841, 0.7754, 0.874, 0.7754, 0.8507, 0.7839, 0.8841, 0.7557, 0.8841, 0.7557, 0.874, 0.7754, 0.874, 0.8796, 0.9266, 0.9078, 0.9266, 0.9078, 0.9367, 0.8882, 0.9367, 0.8796, 0.9599, 0.8796, 0.9266, 0.8882, 0.9367, 0.8882, 0.9599, 0.4363, 0.3392, 0.4363, 0.365, 0.4145, 0.365, 0.4145, 0.3392, 0.4275, 0.7149, 0.4275, 0.6891, 0.4493, 0.6891, 0.4493, 0.7149])
me_plane_025.materials.append(mat_material)
me_plane_025.use_remesh_preserve_volume = False
me_plane_025.use_remesh_preserve_attributes = False
me_plane_025.use_mirror_vertex_groups = False
me_plane_025.update()
me_plane_001 = bpy.data.meshes.new('Plane.001')
me_plane_001.from_pydata([(-0.6577, -0.6577, -0.00723), (0.6577, -0.6577, -0.00723), (-0.6577, 0.6577, -0.00723), (0.6577, 0.6577, -0.00723), (-0.6577, 0.6577, 0.008823), (-0.6577, -0.6577, 0.008823), (0.6577, -0.6577, 0.008823), (0.6577, 0.6577, 0.008823)], [], [(0, 2, 3, 1), (5, 6, 7, 4), (0, 1, 6, 5), (1, 3, 7, 6), (2, 0, 5, 4), (3, 2, 4, 7)])
_uv = me_plane_001.uv_layers.new(name='UVMap')
_uv.uv.foreach_set('vector', [0.9677, 0.5, 1.442e-07, 0.5, 0.0, 7.451e-08, 0.9677, 0.0, 1.442e-07, 1.0, 0.0, 0.5, 0.9677, 0.5, 0.9677, 1.0, 0.9758, 0.5, 0.9758, 0.0, 0.9839, 0.0, 0.9839, 0.5, 0.9758, 0.0, 0.9758, 0.5, 0.9677, 0.5, 0.9677, 0.0, 1.0, 0.0, 1.0, 0.5, 0.9919, 0.5, 0.9919, 0.0, 0.9919, 0.0, 0.9919, 0.5, 0.9839, 0.5, 0.9839, 0.0])
me_plane_001.use_remesh_preserve_volume = False
me_plane_001.use_remesh_preserve_attributes = False
me_plane_001.use_mirror_vertex_groups = False
me_plane_001.update()

# ---- objects
ob_walls = bpy.data.objects.new('Walls', me_plane_025)
ob_floor = bpy.data.objects.new('Floor', me_plane_001)
ob_lamp = bpy.data.objects.new('Lamp', light_lamp)
ob_camera = bpy.data.objects.new('Camera', cam_camera)

# ---- transforms, parenting, visibility, modifiers, constraints
ob_walls.location = (0.0, 0.0, 0.0)
ob_walls.lineart.crease_threshold = 0.0
ob_floor.location = (0.0, 0.0, 0.0)
ob_floor.lineart.crease_threshold = 0.0
ob_lamp.location = (4.076, 1.005, 5.904)
ob_lamp.rotation_euler = (0.6503, 0.05522, 1.866)
ob_lamp.lock_rotations_4d = False
ob_lamp.empty_display_type = 'ARROWS'
ob_lamp.color = (0.0, 0.0, 0.0, 0.0)
ob_lamp.lineart.crease_threshold = 0.0
ob_camera.location = (7.481, -6.508, 5.344)
ob_camera.rotation_euler = (1.109, 0.0, 0.8149)
ob_camera.lock_rotations_4d = False
ob_camera.empty_display_type = 'ARROWS'
ob_camera.color = (0.0, 0.0, 0.0, 0.0)
ob_camera.display_type = 'WIRE'
ob_camera.lineart.crease_threshold = 0.0

# ---- collection membership
col_collection_1.objects.link(ob_walls)
col_collection_1.objects.link(ob_floor)
col_collection_1.objects.link(ob_lamp)
col_collection_1.objects.link(ob_camera)

# ---- scene / render settings (as saved in the file)
scene.camera = ob_camera
scene.frame_start = 1; scene.frame_end = 250; scene.frame_set(1)
scene.render.engine = 'BLENDER_EEVEE_NEXT'
scene.render.resolution_percentage = 50
scene.render.dither_intensity = 0.0
scene.cycles.use_denoising = False
scene.cycles.samples = 128
scene.cycles.sampling_pattern = 'TABULATED_SOBOL'
scene.cycles.light_sampling_threshold = 0.0
scene.cycles.use_adaptive_sampling = False
scene.cycles.use_light_tree = False
scene.cycles.blur_glossy = 0.0
scene.cycles.sample_clamp_indirect = 0.0
scene.view_settings.view_transform = 'Standard'
bpy.context.view_layer.update()
